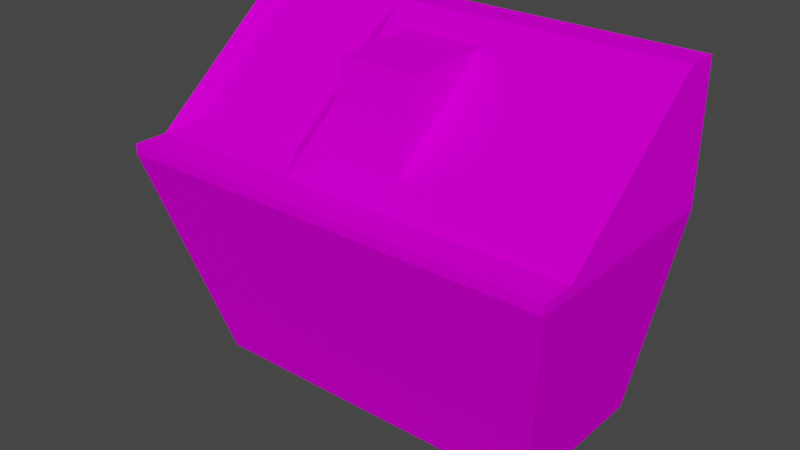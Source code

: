 # Source: control_panel.blend  (saved by Blender 2.93.20; exported with 4.5.12 LTS)
import bpy
from mathutils import Matrix  # noqa: F401  (used for matrix-valued properties, if any)

bpy.ops.wm.read_factory_settings(use_empty=True)
scene = bpy.context.scene
scene.name = 'Scene'

# ---- collections
col_collection = bpy.data.collections.new('Collection'); scene.collection.children.link(col_collection)

# ---- images (referenced by path relative to the original .blend; pixels are not part of the script)
import os
ASSET_DIR = os.environ.get("B2B_ASSET_DIR", "")  # directory of the original .blend (textures are referenced by path, not embedded)
HERE = os.path.dirname(os.path.abspath(__file__))  # packed textures are extracted next to this script under _unpacked/

def load_image(name, relpath, width, height, colorspace="sRGB"):
    """Load a texture the original file referenced (path relative to the .blend, or extracted next to this script)."""
    p = next((c for c in (os.path.join(HERE, relpath), os.path.join(ASSET_DIR, relpath)) if relpath and os.path.exists(c)), "")
    if p:
        img = bpy.data.images.load(p, check_existing=True)
        img.name = name
    else:  # same state as the original file: an image datablock whose file is absent (Cycles renders it pink)
        img = bpy.data.images.new(name, width, height)
        img.source = "FILE"
        img.filepath = "//" + (relpath or name)
    img.colorspace_settings.name = colorspace
    return img
img_control_panel_0_png = load_image('control_panel_0.png', 'control_panel_0.png', 1024, 1024, 'sRGB')

# ---- materials (node trees are filled in below, after node groups)
mat_material = bpy.data.materials.new('Material')
mat_material.alpha_threshold = 0.0
mat_material.use_transparent_shadow = False
mat_material.line_color = (0.0, 0.0, 0.0, 1.0)

# ---- material node trees
mat_material.use_nodes = True; mat_material.node_tree.nodes.clear()
_N = mat_material.node_tree.nodes; _L = mat_material.node_tree.links
n0 = _N.new('ShaderNodeOutputMaterial'); n0.name = 'Material Output'; n0.location = (300, 300)
n1 = _N.new('ShaderNodeBsdfPrincipled'); n1.name = 'Principled BSDF'; n1.location = (10, 300)
n1.distribution = 'GGX'
n1.subsurface_method = 'BURLEY'
n1.inputs[1].default_value = 0.1429
n1.inputs[2].default_value = 1.0
n1.inputs[3].default_value = 1.45
n1.inputs[13].default_value = 0.0
n1.inputs[27].default_value = (0.0, 0.0, 0.0, 1.0)
n1.inputs[28].default_value = 1.0
n2 = _N.new('ShaderNodeTexImage'); n2.name = 'Image Texture'; n2.location = (-280, 280)
n2.image = img_control_panel_0_png
n2.interpolation = 'Closest'
_L.new(n1.outputs[0], n0.inputs[0])
_L.new(n2.outputs[0], n1.inputs[0])
n0.is_active_output = True

# ---- world
world_world = bpy.data.worlds.new('World'); scene.world = world_world
world_world.use_nodes = True; world_world.node_tree.nodes.clear()
_N = world_world.node_tree.nodes; _L = world_world.node_tree.links
n0 = _N.new('ShaderNodeOutputWorld'); n0.name = 'World Output'; n0.location = (300, 300)
n1 = _N.new('ShaderNodeBackground'); n1.name = 'Background'; n1.location = (10, 300)
n1.inputs[0].default_value = (0.05088, 0.05088, 0.05088, 1.0)
_L.new(n1.outputs[0], n0.inputs[0])
n0.is_active_output = True
world_world.color = (0.05088, 0.05088, 0.05088)
world_world.use_sun_shadow = False
world_world.sun_shadow_jitter_overblur = 0.0

# ---- meshes
me_cube = bpy.data.meshes.new('Cube')
me_cube.from_pydata([(-0.4457, 0.1038, -0.4973), (-0.5556, -0.05316, 0.05193), (-0.4457, 0.4961, -0.4973), (-0.5556, 0.4961, 0.05193), (0.433, 0.1038, -0.4973), (0.5429, -0.05316, 0.05193), (0.433, 0.4961, -0.4973), (0.5429, 0.4961, 0.05193), (-0.5556, -0.05316, 0.07614), (-0.5556, 0.4961, 0.07614), (0.5429, 0.4961, 0.07614), (0.5429, -0.05316, 0.07614), (-0.51, 0.3713, 0.312), (-0.5556, 0.03225, 0.05193), (-0.5556, 0.4961, 0.3811), (0.5429, 0.03225, 0.05193), (-0.51, 0.1099, 0.1047), (0.5429, 0.03225, 0.07614), (0.5429, 0.4961, 0.3811), (0.5429, 0.4167, 0.3811), (0.1581, 0.4167, 0.3811), (0.1494, 0.4961, -0.4973), (0.1519, 0.4961, 0.05193), (0.1494, 0.1038, -0.4973), (0.1581, -0.05316, 0.05193), (0.1519, 0.4961, 0.07614), (0.1581, -0.05316, 0.07614), (0.1581, 0.03225, 0.07614), (0.1519, 0.4961, 0.3811), (-0.1625, 0.4961, -0.4973), (-0.1623, -0.05316, 0.05193), (-0.1623, -0.05316, 0.07614), (-0.2079, 0.3713, 0.312), (-0.1623, 0.4961, 0.05193), (-0.1625, 0.1038, -0.4973), (-0.1623, 0.4961, 0.07614), (-0.2079, 0.1099, 0.1047), (-0.1623, 0.4961, 0.3811), (-0.09987, 0.08813, 0.1205), (0.09559, 0.08813, 0.1205), (0.09559, 0.3608, 0.3368), (-0.09987, 0.3608, 0.3368), (-0.09987, 0.1489, 0.3315), (0.09559, 0.1489, 0.3315), (-0.5556, 0.03225, 0.07614), (-0.5556, 0.4167, 0.3811), (-0.1623, 0.4167, 0.3811), (-0.1623, 0.03225, 0.07614), (-0.4819, 0.05523, -0.325), (-0.4802, 0.4961, -0.3248), (0.4675, 0.4961, -0.3248), (-0.4802, 0.0813, -0.3248), (0.4675, 0.0813, -0.3248), (0.1502, 0.4961, -0.3248), (-0.1625, 0.4961, -0.3248), (0.4692, 0.05523, -0.325), (0.1522, 0.05523, -0.325), (-0.1625, 0.05523, -0.325)], [], [(51, 13, 3, 49), (53, 22, 7, 50), (52, 15, 5, 55), (57, 30, 1, 48), (37, 14, 45, 46), (33, 3, 9, 35), (47, 44, 8, 31), (15, 7, 10, 17), (13, 1, 8, 44), (24, 5, 11, 26), (3, 13, 44, 9), (5, 15, 17, 11), (17, 10, 18, 19), (21, 6, 4, 23), (50, 7, 15, 52), (51, 48, 1, 13), (9, 44, 45, 14), (27, 17, 19, 20), (35, 9, 14, 37), (10, 25, 28, 18), (38, 39, 43, 42), (29, 21, 23, 34), (30, 24, 26, 31), (17, 27, 26, 11), (7, 22, 25, 10), (18, 28, 20, 19), (55, 5, 24, 56), (54, 33, 22, 53), (49, 3, 33, 54), (1, 30, 31, 8), (2, 29, 34, 0), (16, 36, 32, 12), (25, 35, 37, 28), (27, 47, 31, 26), (22, 33, 35, 25), (28, 37, 46, 20), (56, 24, 30, 57), (47, 27, 39, 38), (27, 20, 40, 39), (20, 46, 41, 40), (46, 47, 38, 41), (40, 41, 42, 43), (38, 42, 41), (40, 43, 39), (16, 12, 45, 44), (12, 32, 46, 45), (36, 16, 44, 47), (32, 36, 47, 46), (23, 56, 57, 34), (2, 49, 54, 29), (29, 54, 53, 21), (4, 55, 56, 23), (0, 48, 51), (6, 50, 52, 4), (34, 57, 48, 0), (4, 52, 55), (21, 53, 50, 6), (0, 51, 49, 2)])
_uv = me_cube.uv_layers.new(name='UVMap')
_uv.uv.foreach_set('vector', [0.1707, 0.396, 0.1529, 0.4475, 0.0944, 0.4184, 0.1184, 0.37, 0.9141, 0.03253, 0.9139, 0.0665, 0.8787, 0.0665, 0.8854, 0.03253, 0.3112, 0.396, 0.329, 0.4475, 0.3183, 0.4528, 0.3079, 0.3976, 0.219, 0.3976, 0.219, 0.4528, 0.1637, 0.4528, 0.174, 0.3976, 0.4945, 0.6887, 0.5396, 0.6887, 0.5396, 0.6978, 0.4945, 0.6978, 0.4951, 0.06737, 0.5136, 0.066, 0.5144, 0.06704, 0.495, 0.0689, 0.8421, 0.4306, 0.9673, 0.4306, 0.9673, 0.5556, 0.8421, 0.5556, 0.4557, 0.03501, 0.4581, 0.05659, 0.457, 0.05745, 0.4541, 0.03479, 0.5196, 0.0488, 0.5209, 0.04444, 0.5225, 0.04375, 0.5208, 0.04912, 0.479, 0.02986, 0.4574, 0.03035, 0.4562, 0.02901, 0.4792, 0.02807, 0.5136, 0.066, 0.5196, 0.0488, 0.5208, 0.04912, 0.5144, 0.06704, 0.4574, 0.03035, 0.4557, 0.03501, 0.4541, 0.03479, 0.4562, 0.02901, 0.3785, 0.7419, 0.3785, 0.6887, 0.4136, 0.6887, 0.4136, 0.6978, 0.3323, 0.5, 0.375, 0.5, 0.375, 0.625, 0.3323, 0.625, 0.3635, 0.37, 0.3875, 0.4184, 0.329, 0.4475, 0.3112, 0.396, 0.1707, 0.396, 0.174, 0.3976, 0.1637, 0.4528, 0.1529, 0.4475, 0.5747, 0.6887, 0.5747, 0.7419, 0.5396, 0.6978, 0.5396, 0.6887, 0.5655, 0.2431, 0.6616, 0.2431, 0.6616, 0.3656, 0.5655, 0.3656, 0.9422, 0.06868, 0.9777, 0.06868, 0.9777, 0.09618, 0.9422, 0.09618, 0.8787, 0.06868, 0.9139, 0.06868, 0.9139, 0.09618, 0.8787, 0.09618, 0.4139, 0.7938, 0.5824, 0.7938, 0.5824, 0.9832, 0.4139, 0.9832, 0.2502, 0.5, 0.3323, 0.5, 0.3323, 0.625, 0.2502, 0.625, 0.5007, 0.03346, 0.479, 0.02986, 0.4792, 0.02807, 0.5012, 0.03196, 0.7173, 0.4306, 0.76, 0.4306, 0.76, 0.5556, 0.7173, 0.5556, 0.4581, 0.05659, 0.4763, 0.06428, 0.4759, 0.0656, 0.457, 0.05745, 0.4136, 0.6887, 0.4584, 0.6887, 0.4577, 0.6978, 0.4136, 0.6978, 0.3079, 0.3976, 0.3183, 0.4528, 0.2641, 0.4528, 0.2633, 0.3976, 0.9423, 0.03253, 0.9422, 0.0665, 0.9139, 0.0665, 0.9141, 0.03253, 0.9709, 0.03253, 0.9777, 0.0665, 0.9422, 0.0665, 0.9423, 0.03253, 0.5209, 0.04444, 0.5007, 0.03346, 0.5012, 0.03196, 0.5225, 0.04375, 0.125, 0.5, 0.2502, 0.5, 0.2502, 0.625, 0.125, 0.625, 0.5934, 0.5886, 0.9862, 0.5886, 0.9862, 0.9851, 0.5934, 0.9851, 0.9139, 0.06868, 0.9422, 0.06868, 0.9422, 0.09618, 0.9139, 0.09618, 0.76, 0.4306, 0.8421, 0.4306, 0.8421, 0.5556, 0.76, 0.5556, 0.4763, 0.06428, 0.4951, 0.06737, 0.495, 0.0689, 0.4759, 0.0656, 0.4584, 0.6887, 0.4945, 0.6887, 0.4945, 0.6978, 0.4577, 0.6978, 0.2633, 0.3976, 0.2641, 0.4528, 0.219, 0.4528, 0.219, 0.3976, 0.7191, 0.4098, 0.6377, 0.4098, 0.6536, 0.3916, 0.7032, 0.3916, 0.6377, 0.4098, 0.6377, 0.285, 0.6536, 0.3032, 0.6536, 0.3916, 0.6377, 0.285, 0.7191, 0.285, 0.7032, 0.3032, 0.6536, 0.3032, 0.7191, 0.285, 0.7191, 0.4098, 0.7032, 0.3916, 0.7032, 0.3032, 0.2803, 0.08227, 0.2499, 0.085, 0.2469, 0.05197, 0.2774, 0.04924, 0.2134, 0.04461, 0.2469, 0.05197, 0.2499, 0.085, 0.2803, 0.08227, 0.2774, 0.04924, 0.3091, 0.03604, 0.01665, 0.01157, 0.01665, 0.07825, 0.006488, 0.08586, 0.006488, 0.003962, 0.01665, 0.07825, 0.08399, 0.07825, 0.09415, 0.08586, 0.006488, 0.08586, 0.08399, 0.01157, 0.01665, 0.01157, 0.006488, 0.003962, 0.09415, 0.003962, 0.08399, 0.07825, 0.08399, 0.01157, 0.09415, 0.003962, 0.09415, 0.08586, 0.566, 0.06104, 0.5567, 0.06337, 0.5556, 0.04487, 0.5656, 0.0462, 0.5795, 0.03622, 0.5833, 0.02864, 0.5911, 0.04399, 0.582, 0.04588, 0.582, 0.04588, 0.5911, 0.04399, 0.5911, 0.06116, 0.5824, 0.05977, 0.5689, 0.07187, 0.5645, 0.07843, 0.5567, 0.06337, 0.566, 0.06104, 0.5674, 0.03478, 0.5623, 0.02845, 0.5636, 0.0279, 0.5805, 0.06935, 0.5847, 0.07634, 0.5659, 0.07884, 0.5689, 0.07187, 0.5656, 0.0462, 0.5556, 0.04487, 0.5623, 0.02845, 0.5674, 0.03478, 0.5689, 0.07187, 0.5659, 0.07884, 0.5645, 0.07843, 0.5824, 0.05977, 0.5911, 0.06116, 0.5847, 0.07634, 0.5805, 0.06935, 0.5674, 0.03478, 0.5636, 0.0279, 0.5833, 0.02864, 0.5795, 0.03622])
me_cube.materials.append(mat_material)
me_cube.use_remesh_fix_poles = True
me_cube.use_remesh_preserve_attributes = False
me_cube.update()

# ---- objects
ob_cube = bpy.data.objects.new('Cube', me_cube)

# ---- transforms, parenting, visibility, modifiers, constraints
ob_cube.location = (0.0, 0.5, 0.5)

# ---- collection membership
col_collection.objects.link(ob_cube)

# ---- scene / render settings (as saved in the file)
scene.frame_start = 0; scene.frame_end = 250; scene.frame_set(2)
scene.render.engine = 'BLENDER_EEVEE_NEXT'
scene.cycles.use_denoising = False
scene.cycles.samples = 128
scene.cycles.sampling_pattern = 'TABULATED_SOBOL'
scene.cycles.use_adaptive_sampling = False
scene.cycles.use_light_tree = False
scene.view_settings.view_transform = 'Filmic'
bpy.context.view_layer.update()

# ---- added for rendering (the .blend has no active camera and no usable light): camera, sun
cam_auto = bpy.data.cameras.new('AutoCamera')
cam_auto.lens = 50.0
cam_auto.sensor_width = 36.0
cam_auto.clip_end = 1000.0
ob_auto_camera = bpy.data.objects.new('AutoCamera', cam_auto)
scene.collection.objects.link(ob_auto_camera)
ob_auto_camera.location = (1.39069, -0.955002, 1.55954)
ob_auto_camera.rotation_euler = (1.09748, -7.21219e-08, 0.694738)
scene.camera = ob_auto_camera
light_auto_sun = bpy.data.lights.new('AutoSun', 'SUN')
light_auto_sun.energy = 3.0
light_auto_sun.angle = 0.0523599
ob_auto_sun = bpy.data.objects.new('AutoSun', light_auto_sun)
scene.collection.objects.link(ob_auto_sun)
ob_auto_sun.rotation_euler = (0.872665, 0.174533, 0.523599)
bpy.context.view_layer.update()
